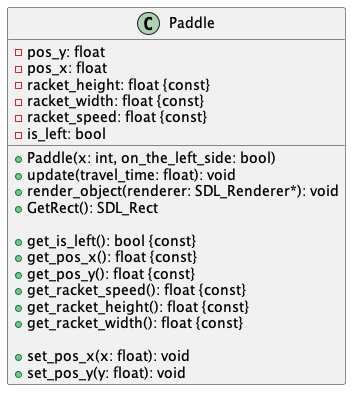

The diagram above was rendered by PlantUML. Its source (embedded in the PNG):
@startuml Paddle

class Paddle {
  - pos_y: float
  - pos_x: float
  - racket_height: float {const}
  - racket_width: float {const}
  - racket_speed: float {const}
  - is_left: bool

  + Paddle(x: int, on_the_left_side: bool)
  + update(travel_time: float): void
  + render_object(renderer: SDL_Renderer*): void
  + GetRect(): SDL_Rect

  + get_is_left(): bool {const}
  + get_pos_x(): float {const}
  + get_pos_y(): float {const}
  + get_racket_speed(): float {const}
  + get_racket_height(): float {const}
  + get_racket_width(): float {const}

  + set_pos_x(x: float): void
  + set_pos_y(y: float): void
}

@enduml